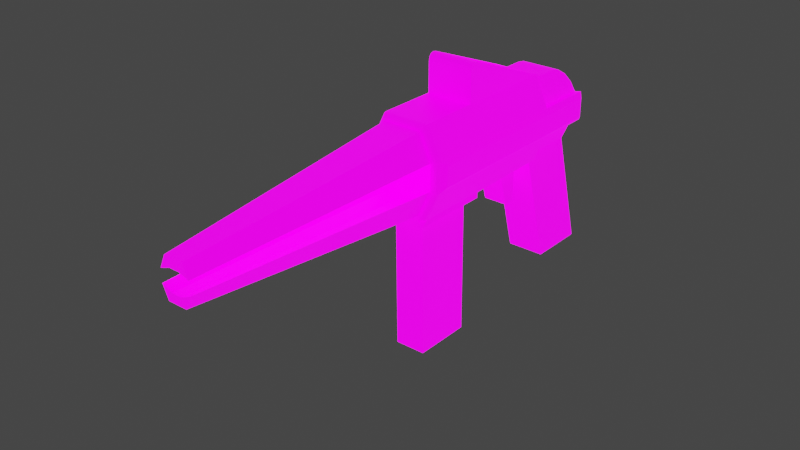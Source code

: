 # Source: SMG.blend  (saved by Blender 2.92.15; exported with 4.5.12 LTS)
import bpy
from mathutils import Matrix  # noqa: F401  (used for matrix-valued properties, if any)

bpy.ops.wm.read_factory_settings(use_empty=True)
scene = bpy.context.scene
scene.name = 'Scene'

# ---- collections
col_collection = bpy.data.collections.new('Collection'); scene.collection.children.link(col_collection)

# ---- images (referenced by path relative to the original .blend; pixels are not part of the script)
import os
ASSET_DIR = os.environ.get("B2B_ASSET_DIR", "")  # directory of the original .blend (textures are referenced by path, not embedded)
HERE = os.path.dirname(os.path.abspath(__file__))  # packed textures are extracted next to this script under _unpacked/

def load_image(name, relpath, width, height, colorspace="sRGB"):
    """Load a texture the original file referenced (path relative to the .blend, or extracted next to this script)."""
    p = next((c for c in (os.path.join(HERE, relpath), os.path.join(ASSET_DIR, relpath)) if relpath and os.path.exists(c)), "")
    if p:
        img = bpy.data.images.load(p, check_existing=True)
        img.name = name
    else:  # same state as the original file: an image datablock whose file is absent (Cycles renders it pink)
        img = bpy.data.images.new(name, width, height)
        img.source = "FILE"
        img.filepath = "//" + (relpath or name)
    img.colorspace_settings.name = colorspace
    return img
img_smg_base_color_png = load_image('SMG base color.png', 'SMG base color.png', 1024, 1024, 'sRGB')
img_smg_emission_png = load_image('SMG emission.png', 'SMG emission.png', 1024, 1024, 'sRGB')

# ---- materials (node trees are filled in below, after node groups)
mat_material_001 = bpy.data.materials.new('Material.001')
mat_material_001.use_transparent_shadow = False

# ---- material node trees
mat_material_001.use_nodes = True; mat_material_001.node_tree.nodes.clear()
_N = mat_material_001.node_tree.nodes; _L = mat_material_001.node_tree.links
n0 = _N.new('ShaderNodeOutputMaterial'); n0.name = 'Material Output'; n0.location = (760, 240)
n1 = _N.new('ShaderNodeBsdfPrincipled'); n1.name = 'Principled BSDF'; n1.location = (460, 240)
n1.distribution = 'GGX'
n1.subsurface_method = 'BURLEY'
n1.inputs[3].default_value = 1.45
n1.inputs[28].default_value = 2.0
n2 = _N.new('ShaderNodeTexImage'); n2.name = 'Image Texture.001'; n2.location = (60, 260)
n2.image = img_smg_base_color_png
n3 = _N.new('ShaderNodeTexImage'); n3.name = 'Image Texture.002'; n3.location = (60, -100)
n3.image = img_smg_emission_png
_L.new(n1.outputs[0], n0.inputs[0])
_L.new(n2.outputs[0], n1.inputs[0])
_L.new(n3.outputs[0], n1.inputs[27])
n0.is_active_output = True

# ---- world
world_world = bpy.data.worlds.new('World'); scene.world = world_world
world_world.use_nodes = True; world_world.node_tree.nodes.clear()
_N = world_world.node_tree.nodes; _L = world_world.node_tree.links
n0 = _N.new('ShaderNodeOutputWorld'); n0.name = 'World Output'; n0.location = (300, 300)
n1 = _N.new('ShaderNodeBackground'); n1.name = 'Background'; n1.location = (10, 300)
n1.inputs[0].default_value = (0.05088, 0.05088, 0.05088, 1.0)
_L.new(n1.outputs[0], n0.inputs[0])
n0.is_active_output = True
world_world.color = (0.05088, 0.05088, 0.05088)
world_world.use_sun_shadow = False
world_world.sun_shadow_jitter_overblur = 0.0

# ---- meshes
me_cube_002 = bpy.data.meshes.new('Cube.002')
me_cube_002.from_pydata([(-0.3094, 2.66, -2.156), (0.3094, 2.66, -2.156), (0.3094, 2.959, -2.156), (-0.3094, 2.959, -2.156), (0.3094, 2.959, -1.0), (0.3094, 3.28, -1.0), (-0.3094, 3.28, -1.0), (-0.4908, 1.936, -1.0), (0.5881, 0.6519, 1.149), (-0.5881, -0.8509, 1.149), (0.4908, 2.778, -1.0), (-0.3094, 2.959, -1.0), (0.6402, 2.428, -1.092), (1.052, 2.428, 0.2533), (0.9588, 2.428, -0.37), (-0.6402, 2.428, -1.092), (-1.052, 2.428, -0.2533), (-0.5881, 2.298, 1.149), (-1.052, 2.428, 0.2533), (0.5881, 2.298, 1.149), (-0.4908, 2.778, -1.0), (-0.1893, -0.6665, 0.3457), (0.1893, -0.6665, 0.3457), (0.1271, -7.407, 0.2187), (-0.1271, -7.407, 0.2187), (-0.1911, -0.6665, -0.3262), (0.1911, -0.6665, -0.3262), (-0.1271, -7.407, -0.308), (0.1271, -7.407, -0.308), (0.5132, 4.394, 0.9493), (0.5769, 4.61, 0.8047), (0.6722, 4.755, 0.5885), (0.4908, 4.139, 1.0), (-0.6722, 4.755, 0.5885), (-0.5769, 4.61, 0.8047), (-0.5132, 4.394, 0.9493), (-0.7846, 4.805, 0.3333), (-0.4908, 4.139, 1.0), (-1.052, 4.689, 0.2533), (-1.052, 4.689, -0.2533), (0.7846, 4.805, 0.3333), (1.052, 4.689, 0.2533), (0.7846, 4.805, -0.3333), (1.052, 4.689, -0.2533), (-0.6175, 1.0, -1.125), (-0.4908, 3.28, -1.0), (-1.052, 3.28, 0.2533), (-0.4908, 3.28, 1.0), (-0.7846, 3.28, -0.3333), (1.052, 3.28, 0.2533), (0.4908, 3.28, -1.0), (0.6175, 1.0, -1.125), (0.7846, 3.28, -0.3333), (-0.3094, 2.299, -1.0), (0.3094, 2.299, -1.0), (0.9473, -0.9079, 0.3676), (0.9148, -0.9563, 0.3608), (0.8661, -0.9886, 0.3505), (1.052, -0.7342, 0.2533), (0.8086, -1.0, 0.3384), (-0.9474, -0.9079, -0.3676), (-0.9148, -0.9563, -0.3608), (-0.8661, -0.9886, -0.3505), (-1.052, -0.7342, -0.2533), (-0.8086, -1.0, -0.3384), (0.8661, -0.9886, -0.3505), (0.9148, -0.9563, -0.3608), (0.9474, -0.9079, -0.3676), (0.8086, -1.0, -0.3384), (1.052, -0.7342, -0.2533), (0.5808, -0.9079, 1.138), (0.5601, -0.9563, 1.106), (0.5291, -0.9886, 1.059), (0.5881, -0.8509, 1.149), (0.4925, -1.0, 1.003), (0.5293, -0.9886, -1.059), (0.5607, -0.9563, -1.106), (0.5822, -0.9079, -1.137), (0.5881, -0.9983, -1.289), (0.439, -1.0, -1.149), (0.4926, -1.0, -1.003), (0.5903, -0.8509, -1.147), (-0.5808, -0.9079, 1.138), (-0.5601, -0.9563, 1.106), (-0.5291, -0.9886, 1.059), (-0.4925, -1.0, 1.003), (-0.8661, -0.9886, 0.3505), (-0.9148, -0.9563, 0.3608), (-0.9473, -0.9079, 0.3676), (-0.8086, -1.0, 0.3384), (-1.052, -0.7342, 0.2533), (-0.5822, -0.9079, -1.137), (-0.5607, -0.9563, -1.106), (-0.5293, -0.9886, -1.059), (-0.439, -1.0, -1.149), (-0.5881, -0.9983, -1.289), (-0.5903, -0.8509, -1.147), (-0.4926, -1.0, -1.003), (0.4908, 1.936, -1.0), (0.5881, 3.28, 1.149), (-0.3932, -0.693, -4.834), (-0.4152, 0.7959, -4.813), (0.4152, 0.7959, -4.813), (0.3932, -0.693, -4.834), (-0.6175, 1.002, -1.265), (0.6175, 1.002, -1.265), (0.6537, 3.28, -1.072), (1.052, 3.28, -0.2533), (-0.6537, 3.28, -1.072), (-1.052, 3.28, -0.2533), (1.052, 1.0, 0.2533), (-1.052, 1.0, 0.2533), (1.052, 1.0, -0.2533), (-1.052, 1.0, -0.2533), (-0.5881, 0.6519, 1.149), (-0.3813, -7.407, 0.128), (0.3813, -7.407, 0.128), (0.5296, -0.6666, 0.203), (0.4908, -1.0, 1.0), (-0.2385, -7.407, 0.452), (0.2385, -7.407, -0.52), (0.3813, -7.407, -0.196), (-0.3813, -7.407, -0.196), (-0.2385, -7.407, -0.52), (0.2385, -7.407, 0.452), (0.5296, -0.6666, -0.1981), (0.4908, -1.0, -1.0), (-0.2767, -7.861, 0.3333), (-0.4908, 5.712, -4.151), (0.4908, 5.712, -4.151), (-0.4908, 4.186, -4.151), (0.4908, 4.186, -4.151), (0.4908, 4.805, -1.0), (-0.4908, 4.805, -1.0), (-0.7846, 4.805, -0.3333), (0.7846, 3.28, 0.3333), (-0.7846, 3.28, 0.3333), (0.4908, 3.28, 1.0), (0.2767, -7.861, 0.3333), (-0.2767, -7.861, -0.3333), (0.2767, -7.861, -0.3333), (-0.4152, 0.7461, -1.266), (-0.3932, -0.7428, -1.287), (0.4152, 0.7461, -1.266), (0.3932, -0.7428, -1.287), (-0.5296, -0.6665, 0.203), (-0.5296, -0.6665, -0.1981), (-0.4908, -1.0, 1.0), (-0.4908, -1.0, -1.0), (0.4811, 3.18, 1.188), (-0.4811, 3.18, 1.188), (-0.5881, 0.6519, 1.92), (-0.4811, 0.9898, 2.043), (-0.5881, 0.67, 2.01), (-0.5881, 0.7217, 2.073), (-0.5881, 0.799, 2.098), (0.4811, 0.9898, 2.043), (0.5881, 0.6519, 1.92), (0.5881, 0.799, 2.098), (0.5881, 0.7217, 2.073), (0.5881, 0.67, 2.01), (-0.5881, 3.28, 1.149), (0.5881, 0.8901, 2.082), (-0.5881, 0.8901, 2.082), (-0.4811, 3.141, 1.087), (0.4811, 3.141, 1.087), (0.4811, 0.9504, 1.943), (-0.4811, 0.9504, 1.943), (0.2615, -1.0, 0.5526), (-0.2615, -1.0, 0.5526), (0.7846, -1.0, 0.3333), (0.2615, -1.0, -0.5313), (-0.2615, -1.0, -0.5313), (0.7846, -1.0, -0.3333), (-0.7846, -1.0, 0.3333), (-0.7846, -1.0, -0.3333), (0.9588, 3.28, 0.37), (0.9588, 2.428, 0.37), (-0.9588, 3.28, 0.37), (-0.9588, 2.428, 0.37), (-0.9588, 4.805, -0.37), (-0.9588, 3.28, -0.37), (0.9588, 4.805, -0.37), (0.9588, 3.28, -0.37), (0.9588, 1.0, -0.37), (1.052, 2.428, -0.2533), (-0.9588, 1.0, -0.37), (-0.9588, 2.428, -0.37), (0.9588, 4.805, 0.37), (-0.9588, 4.805, 0.37), (0.9588, -0.8509, 0.37), (0.9588, 1.0, 0.37), (0.9588, -0.8509, -0.37), (-0.9588, -0.8509, 0.37), (-0.9588, 1.0, 0.37), (-0.9588, -0.8509, -0.37)], [], [(11, 4, 2, 3), (54, 53, 0, 1), (5, 4, 11, 6), (54, 1, 2, 4), (53, 11, 3, 0), (3, 0, 1, 2), (4, 5, 50, 10), (5, 6, 45, 50), (54, 4, 10, 98), (6, 11, 20, 45), (11, 53, 7, 20), (53, 54, 98, 7), (8, 114, 9, 73), (79, 78, 81), (94, 96, 95), (110, 112, 185, 13), (44, 186, 187, 15), (194, 114, 17, 179), (184, 51, 12, 14), (113, 111, 18, 16), (8, 191, 177, 19), (98, 10, 12, 51), (45, 20, 15, 108), (169, 168, 23, 24), (174, 169, 24, 115), (22, 21, 145, 146, 25, 26, 125, 117), (27, 122, 123, 120, 121, 28), (171, 172, 27, 28), (173, 171, 28, 121), (148, 126, 120, 123), (118, 147, 119, 124), (23, 116, 124, 119, 115, 24), (147, 118, 74, 85), (73, 9, 82, 70), (70, 82, 83, 71), (71, 83, 84, 72), (72, 84, 85, 74), (37, 47, 137, 32), (33, 31, 40, 36), (34, 30, 31, 33), (35, 29, 30, 34), (37, 32, 29, 35), (48, 181, 180, 134), (49, 107, 43, 41), (135, 176, 188, 40), (109, 46, 38, 39), (36, 134, 180, 189), (42, 40, 188, 182), (50, 52, 183, 106), (20, 7, 44, 15), (47, 136, 178, 161), (183, 52, 42, 182), (135, 137, 99, 176), (10, 50, 106, 12), (178, 136, 36, 189), (7, 98, 51, 44), (48, 45, 108, 181), (126, 148, 97, 94, 79, 80), (55, 67, 192, 190), (56, 66, 67, 55), (57, 65, 66, 56), (59, 68, 65, 57), (70, 55, 190, 73), (71, 56, 55, 70), (72, 57, 56, 71), (74, 59, 57, 72), (60, 88, 193, 195), (61, 87, 88, 60), (62, 86, 87, 61), (64, 89, 86, 62), (91, 60, 195, 96), (92, 61, 60, 91), (93, 62, 61, 92), (97, 64, 62, 93), (67, 77, 81, 192), (66, 76, 77, 67), (65, 75, 76, 66), (68, 80, 75, 65), (88, 82, 9, 193), (87, 83, 82, 88), (86, 84, 83, 87), (89, 85, 84, 86), (81, 77, 76, 75, 80, 79), (97, 93, 92, 91, 96, 94), (19, 99, 162, 158, 159, 160, 157, 8), (142, 141, 101, 100), (141, 143, 102, 101), (144, 142, 100, 103), (101, 102, 103, 100), (142, 144, 78, 95), (141, 142, 95, 104), (143, 141, 104, 105), (144, 143, 105, 78), (44, 51, 105, 104), (148, 175, 64, 97), (51, 184, 192, 81), (143, 144, 103, 102), (99, 137, 47, 161), (63, 90, 111, 113), (19, 177, 176, 99), (16, 18, 46, 109), (14, 12, 106, 183), (174, 147, 85, 89), (78, 79, 94, 95), (179, 17, 161, 178), (15, 187, 181, 108), (118, 170, 59, 74), (173, 126, 80, 68), (175, 174, 89, 64), (170, 173, 68, 59), (13, 185, 107, 49), (147, 174, 115, 119), (126, 173, 121, 120), (172, 175, 122, 27), (170, 118, 124, 116), (132, 50, 131, 129), (45, 133, 128, 130), (133, 132, 129, 128), (131, 130, 128, 129), (45, 48, 134, 133), (137, 135, 40, 31, 30, 29, 32), (134, 36, 40, 42), (133, 134, 42, 132), (136, 47, 37, 35, 34, 33, 36), (193, 9, 114, 194), (51, 81, 78, 105), (52, 50, 132, 42), (50, 45, 130, 131), (175, 148, 123, 122), (96, 195, 186, 44), (191, 8, 73, 190), (168, 170, 116, 23), (112, 110, 58, 69), (95, 96, 44, 104), (161, 17, 114, 151, 153, 154, 155, 163), (114, 8, 157, 151), (151, 157, 160, 153), (153, 160, 159, 154), (154, 159, 158, 155), (155, 158, 162, 163), (150, 152, 167, 164), (150, 149, 99, 161), (156, 152, 163, 162), (149, 156, 162, 99), (152, 150, 161, 163), (165, 164, 167, 166), (152, 156, 166, 167), (156, 149, 165, 166), (149, 150, 164, 165), (21, 22, 168, 169), (22, 117, 170, 168), (26, 25, 172, 171), (125, 26, 171, 173), (117, 125, 173, 170), (145, 21, 169, 174), (25, 146, 175, 172), (146, 145, 174, 175), (13, 49, 176, 177), (46, 18, 179, 178), (109, 39, 180, 181), (43, 107, 183, 182), (185, 112, 184, 14), (113, 16, 187, 186), (49, 41, 188, 176), (38, 46, 178, 189), (41, 43, 182, 188), (39, 38, 189, 180), (58, 110, 191, 190), (112, 69, 192, 184), (111, 90, 193, 194), (63, 113, 186, 195), (69, 58, 190, 192), (90, 63, 195, 193), (110, 13, 177, 191), (107, 185, 14, 183), (16, 109, 181, 187), (18, 111, 194, 179)])
_uv = me_cube_002.uv_layers.new(name='Main UV')
_uv.uv.foreach_set('vector', [0.9324, 0.3064, 0.9711, 0.3064, 0.9711, 0.3787, 0.9324, 0.3787, 0.6948, 0.9577, 0.6561, 0.9577, 0.6561, 0.8819, 0.6948, 0.8819, 0.9174, 0.3074, 0.9193, 0.329, 0.8831, 0.3285, 0.8845, 0.3069, 0.9795, 0.9274, 0.9072, 0.9047, 0.9072, 0.886, 0.9795, 0.886, 0.9072, 0.8129, 0.9485, 0.8129, 0.9485, 0.8852, 0.9298, 0.8852, 0.481, 0.394, 0.481, 0.4127, 0.4423, 0.4127, 0.4423, 0.394, 0.9193, 0.329, 0.9174, 0.3074, 0.9316, 0.3071, 0.9311, 0.3405, 0.9174, 0.3074, 0.8845, 0.3069, 0.8696, 0.3064, 0.9316, 0.3071, 0.9202, 0.3701, 0.9193, 0.329, 0.9311, 0.3405, 0.9316, 0.3922, 0.8845, 0.3069, 0.8831, 0.3285, 0.8713, 0.3406, 0.8696, 0.3064, 0.8831, 0.3285, 0.8825, 0.3702, 0.8714, 0.3926, 0.8713, 0.3406, 0.8825, 0.3702, 0.9202, 0.3701, 0.9316, 0.3922, 0.8714, 0.3926, 0.7747, 0.2282, 0.7747, 0.1546, 0.8688, 0.1546, 0.8688, 0.2282, 0.6978, 0.9132, 0.7098, 0.9166, 0.7105, 0.9288, 0.7067, 0.8584, 0.7167, 0.8452, 0.7155, 0.8567, 0.7289, 0.06361, 0.7282, 0.09532, 0.6388, 0.09319, 0.6396, 0.06149, 0.7268, 0.2318, 0.728, 0.2836, 0.6386, 0.2857, 0.6375, 0.2364, 0.7291, 0.3299, 0.7521, 0.3834, 0.6492, 0.3858, 0.6397, 0.332, 0.728, 0.1026, 0.7268, 0.1545, 0.6375, 0.1499, 0.6386, 0.1005, 0.7282, 0.2909, 0.7289, 0.3226, 0.6396, 0.3247, 0.6388, 0.293, 0.7521, 0.002846, 0.7291, 0.05631, 0.6397, 0.05419, 0.6492, 0.0004002, 0.6677, 0.1624, 0.615, 0.1597, 0.6375, 0.1499, 0.7268, 0.1545, 0.5795, 0.852, 0.5809, 0.8788, 0.5683, 0.8998, 0.5715, 0.8556, 0.0004002, 0.91, 0.0004012, 0.8772, 0.4019, 0.8856, 0.4019, 0.9016, 0.001169, 0.9455, 0.0004002, 0.91, 0.4019, 0.9016, 0.4023, 0.9184, 0.9522, 0.9702, 0.9285, 0.9702, 0.9072, 0.9613, 0.9072, 0.9362, 0.9284, 0.9282, 0.9523, 0.9282, 0.9735, 0.9362, 0.9735, 0.9613, 0.8094, 0.4722, 0.8097, 0.4936, 0.7956, 0.4765, 0.7932, 0.4508, 0.8043, 0.4296, 0.8097, 0.4525, 0.5817, 0.664, 0.5817, 0.6312, 0.9829, 0.6397, 0.9829, 0.6556, 0.5822, 0.699, 0.5817, 0.664, 0.9829, 0.6556, 0.9832, 0.6729, 0.4283, 0.5451, 0.4192, 0.475, 0.7932, 0.4508, 0.7956, 0.4765, 0.4922, 0.01139, 0.5621, 0.001186, 0.5928, 0.375, 0.5673, 0.378, 0.5718, 0.3932, 0.5505, 0.3928, 0.5673, 0.378, 0.5928, 0.375, 0.6142, 0.3863, 0.5918, 0.3932, 0.713, 0.7403, 0.7122, 0.7928, 0.7113, 0.7933, 0.7122, 0.7399, 0.6978, 0.8012, 0.6988, 0.7319, 0.7024, 0.7339, 0.7012, 0.7992, 0.7012, 0.7992, 0.7024, 0.7339, 0.7057, 0.7359, 0.7047, 0.7972, 0.7047, 0.7972, 0.7057, 0.7359, 0.709, 0.7379, 0.708, 0.7952, 0.708, 0.7952, 0.709, 0.7379, 0.7122, 0.7399, 0.7113, 0.7933, 0.6391, 0.8194, 0.5817, 0.8267, 0.584, 0.7519, 0.6387, 0.76, 0.681, 0.8258, 0.6822, 0.7532, 0.697, 0.7384, 0.697, 0.8408, 0.6674, 0.8181, 0.6684, 0.7613, 0.6822, 0.7532, 0.681, 0.8258, 0.6537, 0.8157, 0.6543, 0.7638, 0.6684, 0.7613, 0.6674, 0.8181, 0.6391, 0.8194, 0.6387, 0.76, 0.6543, 0.7638, 0.6537, 0.8157, 0.9147, 0.01179, 0.9234, 0.0087, 0.9521, 0.08712, 0.9456, 0.1004, 0.9783, 0.3046, 0.935, 0.3005, 0.9534, 0.2229, 0.9757, 0.2263, 0.9996, 0.3045, 0.9883, 0.3056, 0.9807, 0.2206, 0.9907, 0.2078, 0.9331, 0.007391, 0.9753, 0.001709, 0.9772, 0.08041, 0.9554, 0.0809, 0.9898, 0.09494, 0.9456, 0.1004, 0.9521, 0.08712, 0.9825, 0.08679, 0.9443, 0.2054, 0.9907, 0.2078, 0.9807, 0.2206, 0.9498, 0.2157, 0.5795, 0.6441, 0.5513, 0.6713, 0.5418, 0.6641, 0.5715, 0.6404, 0.615, 0.2265, 0.6677, 0.2238, 0.7268, 0.2318, 0.6375, 0.2364, 0.4565, 0.7803, 0.5003, 0.7996, 0.4979, 0.8111, 0.4466, 0.7867, 0.9251, 0.2996, 0.911, 0.2948, 0.9443, 0.2054, 0.9498, 0.2157, 0.5003, 0.6964, 0.4565, 0.7157, 0.4466, 0.7094, 0.4979, 0.685, 0.5809, 0.6172, 0.5795, 0.6441, 0.5715, 0.6404, 0.5683, 0.5962, 0.985, 0.0004002, 0.9996, 0.001574, 0.9898, 0.09494, 0.9825, 0.08679, 0.6677, 0.2238, 0.6677, 0.1624, 0.7268, 0.1545, 0.7268, 0.2318, 0.5513, 0.8248, 0.5795, 0.852, 0.5715, 0.8556, 0.5418, 0.832, 0.8345, 0.8029, 0.8344, 0.7319, 0.8346, 0.7317, 0.8461, 0.7342, 0.8462, 0.8006, 0.8348, 0.8031, 0.7461, 0.8266, 0.7929, 0.8305, 0.7935, 0.8343, 0.7448, 0.8304, 0.7473, 0.8229, 0.7925, 0.8266, 0.7929, 0.8305, 0.7461, 0.8266, 0.7484, 0.8193, 0.792, 0.8229, 0.7925, 0.8266, 0.7473, 0.8229, 0.7495, 0.8158, 0.7916, 0.8192, 0.792, 0.8229, 0.7484, 0.8193, 0.7012, 0.7992, 0.7461, 0.8266, 0.7448, 0.8304, 0.6978, 0.8012, 0.7047, 0.7972, 0.7473, 0.8229, 0.7461, 0.8266, 0.7012, 0.7992, 0.708, 0.7952, 0.7484, 0.8193, 0.7473, 0.8229, 0.7047, 0.7972, 0.7113, 0.7933, 0.7495, 0.8158, 0.7484, 0.8193, 0.708, 0.7952, 0.7933, 0.7037, 0.7469, 0.707, 0.7457, 0.7033, 0.7939, 0.6998, 0.7928, 0.7075, 0.748, 0.7107, 0.7469, 0.707, 0.7933, 0.7037, 0.7923, 0.7112, 0.7491, 0.7143, 0.748, 0.7107, 0.7928, 0.7075, 0.7918, 0.7149, 0.7502, 0.7178, 0.7491, 0.7143, 0.7923, 0.7112, 0.8438, 0.7225, 0.7933, 0.7037, 0.7939, 0.6998, 0.8462, 0.7193, 0.8413, 0.7257, 0.7928, 0.7075, 0.7933, 0.7037, 0.8438, 0.7225, 0.8383, 0.7287, 0.7923, 0.7112, 0.7928, 0.7075, 0.8413, 0.7257, 0.8346, 0.7317, 0.7918, 0.7149, 0.7923, 0.7112, 0.8383, 0.7287, 0.7929, 0.8305, 0.8438, 0.8123, 0.8462, 0.8155, 0.7935, 0.8343, 0.7925, 0.8266, 0.8414, 0.8091, 0.8438, 0.8123, 0.7929, 0.8305, 0.792, 0.8229, 0.8384, 0.806, 0.8414, 0.8091, 0.7925, 0.8266, 0.7916, 0.8192, 0.8348, 0.8031, 0.8384, 0.806, 0.792, 0.8229, 0.7469, 0.707, 0.7024, 0.7339, 0.6988, 0.7319, 0.7457, 0.7033, 0.748, 0.7107, 0.7057, 0.7359, 0.7024, 0.7339, 0.7469, 0.707, 0.7491, 0.7143, 0.709, 0.7379, 0.7057, 0.7359, 0.748, 0.7107, 0.7502, 0.7178, 0.7122, 0.7399, 0.709, 0.7379, 0.7491, 0.7143, 0.8462, 0.8155, 0.8438, 0.8123, 0.8414, 0.8091, 0.8384, 0.806, 0.8348, 0.8031, 0.8462, 0.8006, 0.8346, 0.7317, 0.8383, 0.7287, 0.8413, 0.7257, 0.8438, 0.7225, 0.8462, 0.7193, 0.8461, 0.7342, 0.9591, 0.5258, 0.9591, 0.5872, 0.9007, 0.4377, 0.8997, 0.432, 0.9013, 0.4271, 0.9052, 0.4239, 0.9109, 0.4228, 0.9591, 0.4228, 0.0004002, 0.4948, 0.06483, 0.4274, 0.2253, 0.5809, 0.1608, 0.6483, 0.3811, 0.4228, 0.4181, 0.4592, 0.2623, 0.6174, 0.2253, 0.5809, 0.04005, 0.8409, 0.00499, 0.8064, 0.1608, 0.6483, 0.1959, 0.6828, 0.2253, 0.5809, 0.2623, 0.6174, 0.1959, 0.6828, 0.1608, 0.6483, 0.7277, 0.8666, 0.726, 0.9054, 0.7098, 0.9166, 0.7155, 0.8567, 0.8116, 0.8627, 0.7277, 0.8666, 0.7155, 0.8567, 0.8317, 0.8448, 0.8106, 0.9127, 0.8116, 0.8627, 0.8317, 0.8448, 0.8284, 0.9302, 0.726, 0.9054, 0.8106, 0.9127, 0.8284, 0.9302, 0.7098, 0.9166, 0.8417, 0.8351, 0.8417, 0.9409, 0.8284, 0.9302, 0.8317, 0.8448, 0.8344, 0.7319, 0.7916, 0.7164, 0.7918, 0.7149, 0.8346, 0.7317, 0.7529, 0.3803, 0.7529, 0.3285, 0.8688, 0.3285, 0.8688, 0.3823, 0.4181, 0.7755, 0.3517, 0.8409, 0.1959, 0.6828, 0.2623, 0.6174, 0.4466, 0.7094, 0.4565, 0.7157, 0.4565, 0.7803, 0.4466, 0.7867, 0.8615, 0.06154, 0.8615, 0.09325, 0.7529, 0.09325, 0.7529, 0.06154, 0.4189, 0.651, 0.4738, 0.6344, 0.4979, 0.685, 0.4466, 0.7094, 0.5108, 0.8793, 0.4807, 0.865, 0.5048, 0.8144, 0.5349, 0.8287, 0.5178, 0.6135, 0.5683, 0.5962, 0.5715, 0.6404, 0.5418, 0.6641, 0.7506, 0.7192, 0.713, 0.7403, 0.7122, 0.7399, 0.7502, 0.7178, 0.7098, 0.9166, 0.6978, 0.9132, 0.7067, 0.8584, 0.7155, 0.8567, 0.4738, 0.8617, 0.4189, 0.845, 0.4466, 0.7867, 0.4979, 0.8111, 0.5683, 0.8998, 0.5178, 0.8826, 0.5418, 0.832, 0.5715, 0.8556, 0.7122, 0.7928, 0.7499, 0.8143, 0.7495, 0.8158, 0.7113, 0.7933, 0.7914, 0.8176, 0.8345, 0.8029, 0.8348, 0.8031, 0.7916, 0.8192, 0.7916, 0.7164, 0.7506, 0.7192, 0.7502, 0.7178, 0.7918, 0.7149, 0.7499, 0.8143, 0.7914, 0.8176, 0.7916, 0.8192, 0.7495, 0.8158, 0.4807, 0.6311, 0.5108, 0.6168, 0.5349, 0.6674, 0.5048, 0.6817, 0.5621, 0.001186, 0.6142, 0.0004002, 0.6142, 0.3863, 0.5928, 0.375, 0.4192, 0.475, 0.4189, 0.4228, 0.8043, 0.4296, 0.7932, 0.4508, 0.5817, 0.6312, 0.5822, 0.5962, 0.9832, 0.6223, 0.9829, 0.6397, 0.4423, 0.02564, 0.4922, 0.01139, 0.5673, 0.378, 0.5505, 0.3928, 0.09103, 0.05782, 0.1673, 0.0004002, 0.2406, 0.192, 0.1643, 0.2495, 0.4415, 0.3645, 0.3652, 0.422, 0.2013, 0.2986, 0.2775, 0.2411, 0.03735, 0.422, 0.0004002, 0.3729, 0.1643, 0.2495, 0.2013, 0.2986, 0.2406, 0.192, 0.2775, 0.2411, 0.2013, 0.2986, 0.1643, 0.2495, 0.8696, 0.02713, 0.9147, 0.01179, 0.9456, 0.1004, 0.9017, 0.1215, 0.584, 0.7519, 0.5973, 0.6998, 0.697, 0.7384, 0.6822, 0.7532, 0.6684, 0.7613, 0.6543, 0.7638, 0.6387, 0.76, 0.9456, 0.1004, 0.9898, 0.09494, 0.9907, 0.2078, 0.9443, 0.2054, 0.9017, 0.1215, 0.9456, 0.1004, 0.9443, 0.2054, 0.9023, 0.1888, 0.5953, 0.8811, 0.5817, 0.8267, 0.6391, 0.8194, 0.6537, 0.8157, 0.6674, 0.8181, 0.681, 0.8258, 0.697, 0.8408, 0.8688, 0.1006, 0.8688, 0.1546, 0.7747, 0.1546, 0.7529, 0.1006, 0.8417, 0.9409, 0.7105, 0.9288, 0.7098, 0.9166, 0.8284, 0.9302, 0.911, 0.2948, 0.8712, 0.281, 0.9023, 0.1888, 0.9443, 0.2054, 0.4045, 0.06863, 0.4415, 0.1177, 0.2775, 0.2411, 0.2406, 0.192, 0.4412, 0.5954, 0.4283, 0.5451, 0.7956, 0.4765, 0.8097, 0.4936, 0.8688, 0.0004002, 0.8688, 0.05424, 0.7529, 0.05424, 0.7529, 0.002382, 0.7529, 0.2822, 0.7747, 0.2282, 0.8688, 0.2282, 0.8688, 0.2822, 0.0004012, 0.8772, 0.001172, 0.8417, 0.4023, 0.8688, 0.4019, 0.8856, 0.7529, 0.3212, 0.7529, 0.2895, 0.8615, 0.2895, 0.8615, 0.3212, 0.7155, 0.8567, 0.7167, 0.8452, 0.8417, 0.8351, 0.8317, 0.8448, 0.9064, 0.8129, 0.9064, 0.8744, 0.9064, 0.9774, 0.8582, 0.9774, 0.8525, 0.9762, 0.8486, 0.973, 0.847, 0.9682, 0.848, 0.9625, 0.5817, 0.8819, 0.6553, 0.8819, 0.6553, 0.9301, 0.5817, 0.9301, 0.5817, 0.9301, 0.6553, 0.9301, 0.6553, 0.9359, 0.5817, 0.9359, 0.5817, 0.9359, 0.6553, 0.9359, 0.6553, 0.941, 0.5817, 0.941, 0.5817, 0.941, 0.6553, 0.941, 0.6553, 0.9461, 0.5817, 0.9461, 0.5817, 0.9461, 0.6553, 0.9461, 0.6553, 0.9519, 0.5817, 0.9519, 0.8174, 0.5817, 0.8169, 0.4301, 0.825, 0.437, 0.8236, 0.5728, 0.8174, 0.5817, 0.8925, 0.583, 0.8989, 0.5903, 0.8105, 0.5883, 0.8921, 0.4313, 0.8169, 0.4301, 0.8105, 0.4228, 0.8989, 0.4248, 0.8925, 0.583, 0.8921, 0.4313, 0.8989, 0.4248, 0.8989, 0.5903, 0.8169, 0.4301, 0.8174, 0.5817, 0.8105, 0.5883, 0.8105, 0.4228, 0.4189, 0.9608, 0.4189, 0.9006, 0.5661, 0.9006, 0.5661, 0.9608, 0.8169, 0.4301, 0.8921, 0.4313, 0.8859, 0.4403, 0.825, 0.437, 0.8921, 0.4313, 0.8925, 0.583, 0.8844, 0.5761, 0.8859, 0.4403, 0.8925, 0.583, 0.8174, 0.5817, 0.8236, 0.5728, 0.8844, 0.5761, 0.8735, 0.7452, 0.8735, 0.7671, 0.8484, 0.7768, 0.847, 0.7373, 0.8735, 0.7671, 0.8824, 0.7858, 0.8713, 0.8121, 0.8484, 0.7768, 0.9119, 0.7669, 0.9111, 0.7444, 0.9372, 0.7363, 0.9372, 0.7751, 0.9045, 0.7865, 0.9119, 0.7669, 0.9372, 0.7751, 0.9181, 0.8108, 0.8824, 0.7858, 0.9045, 0.7865, 0.9181, 0.8108, 0.8713, 0.8121, 0.8814, 0.7263, 0.8735, 0.7452, 0.847, 0.7373, 0.8691, 0.6998, 0.9111, 0.7444, 0.9035, 0.725, 0.917, 0.6999, 0.9372, 0.7363, 0.9035, 0.725, 0.8814, 0.7263, 0.8691, 0.6998, 0.917, 0.6999, 0.4807, 0.6311, 0.5048, 0.6817, 0.4979, 0.685, 0.4738, 0.6344, 0.5048, 0.8144, 0.4807, 0.865, 0.4738, 0.8617, 0.4979, 0.8111, 0.9331, 0.007391, 0.9554, 0.0809, 0.9521, 0.08712, 0.9234, 0.0087, 0.9534, 0.2229, 0.935, 0.3005, 0.9251, 0.2996, 0.9498, 0.2157, 0.6388, 0.09319, 0.7282, 0.09532, 0.728, 0.1026, 0.6386, 0.1005, 0.7282, 0.2909, 0.6388, 0.293, 0.6386, 0.2857, 0.728, 0.2836, 0.9783, 0.3046, 0.9757, 0.2263, 0.9807, 0.2206, 0.9883, 0.3056, 0.9772, 0.08041, 0.9753, 0.001709, 0.985, 0.0004002, 0.9825, 0.08679, 0.9757, 0.2263, 0.9534, 0.2229, 0.9498, 0.2157, 0.9807, 0.2206, 0.9554, 0.0809, 0.9772, 0.08041, 0.9825, 0.08679, 0.9521, 0.08712, 0.8615, 0.2895, 0.7529, 0.2895, 0.7529, 0.2822, 0.8688, 0.2822, 0.7529, 0.3212, 0.8615, 0.3212, 0.8688, 0.3285, 0.7529, 0.3285, 0.7529, 0.09325, 0.8615, 0.09325, 0.8688, 0.1006, 0.7529, 0.1006, 0.8615, 0.06154, 0.7529, 0.06154, 0.7529, 0.05424, 0.8688, 0.05424, 0.8615, 0.3212, 0.8615, 0.2895, 0.8688, 0.2822, 0.8688, 0.3285, 0.8615, 0.09325, 0.8615, 0.06154, 0.8688, 0.05424, 0.8688, 0.1006, 0.7289, 0.06361, 0.6396, 0.06149, 0.6397, 0.05419, 0.7291, 0.05631, 0.5349, 0.6674, 0.5108, 0.6168, 0.5178, 0.6135, 0.5418, 0.6641, 0.5108, 0.8793, 0.5349, 0.8287, 0.5418, 0.832, 0.5178, 0.8826, 0.6396, 0.3247, 0.7289, 0.3226, 0.7291, 0.3299, 0.6397, 0.332])
me_cube_002.materials.append(mat_material_001)
me_cube_002.use_remesh_fix_poles = True
me_cube_002.use_remesh_preserve_attributes = False
me_cube_002.use_mirror_vertex_groups = False
me_cube_002.update()

# ---- objects
ob_cube = bpy.data.objects.new('Cube', me_cube_002)

# ---- transforms, parenting, visibility, modifiers, constraints
ob_cube.location = (0.0, 0.0, 0.0)
ob_cube.lineart.crease_threshold = 0.0

# ---- collection membership
col_collection.objects.link(ob_cube)

# ---- scene / render settings (as saved in the file)
scene.frame_start = 1; scene.frame_end = 250; scene.frame_set(36)
scene.render.engine = 'BLENDER_EEVEE_NEXT'
scene.cycles.use_denoising = False
scene.cycles.samples = 128
scene.cycles.sampling_pattern = 'TABULATED_SOBOL'
scene.cycles.use_adaptive_sampling = False
scene.cycles.use_light_tree = False
scene.view_settings.view_transform = 'Filmic'
bpy.context.view_layer.update()

# ---- added for rendering (the .blend has no active camera): camera
cam_auto = bpy.data.cameras.new('AutoCamera')
cam_auto.lens = 50.0
cam_auto.sensor_width = 36.0
cam_auto.clip_end = 1000.0
ob_auto_camera = bpy.data.objects.new('AutoCamera', cam_auto)
scene.collection.objects.link(ob_auto_camera)
ob_auto_camera.location = (14.2349, -18.1566, 10.0201)
ob_auto_camera.rotation_euler = (1.09748, -7.21219e-08, 0.694738)
scene.camera = ob_auto_camera
bpy.context.view_layer.update()
